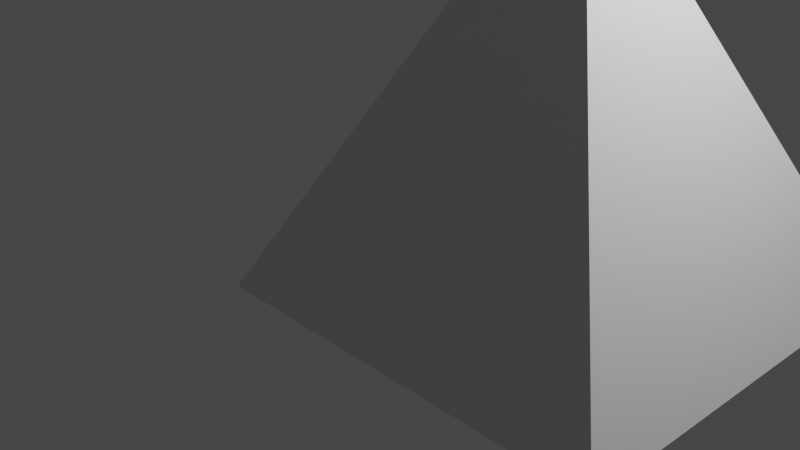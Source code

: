 # Source: first3Dmodel.blend  (saved by Blender 2.92.15; exported with 4.5.12 LTS)
import bpy
from mathutils import Matrix  # noqa: F401  (used for matrix-valued properties, if any)

bpy.ops.wm.read_factory_settings(use_empty=True)
scene = bpy.context.scene
scene.name = 'Scene'

# ---- collections
col_collection = bpy.data.collections.new('Collection'); scene.collection.children.link(col_collection)

# ---- materials (node trees are filled in below, after node groups)
mat_material = bpy.data.materials.new('Material')
mat_material.alpha_threshold = 0.0
mat_material.use_transparent_shadow = False
mat_material.line_color = (0.0, 0.0, 0.0, 1.0)

# ---- material node trees
mat_material.use_nodes = True; mat_material.node_tree.nodes.clear()
_N = mat_material.node_tree.nodes; _L = mat_material.node_tree.links
n0 = _N.new('ShaderNodeOutputMaterial'); n0.name = 'Material Output'; n0.location = (300, 300)
n1 = _N.new('ShaderNodeBsdfPrincipled'); n1.name = 'Principled BSDF'; n1.location = (10, 300)
n1.distribution = 'GGX'
n1.subsurface_method = 'BURLEY'
n1.inputs[2].default_value = 0.4
n1.inputs[3].default_value = 1.45
n1.inputs[27].default_value = (0.0, 0.0, 0.0, 1.0)
n1.inputs[28].default_value = 1.0
_L.new(n1.outputs[0], n0.inputs[0])
n0.is_active_output = True

# ---- world
world_world = bpy.data.worlds.new('World'); scene.world = world_world
world_world.use_nodes = True; world_world.node_tree.nodes.clear()
_N = world_world.node_tree.nodes; _L = world_world.node_tree.links
n0 = _N.new('ShaderNodeOutputWorld'); n0.name = 'World Output'; n0.location = (300, 300)
n1 = _N.new('ShaderNodeBackground'); n1.name = 'Background'; n1.location = (10, 300)
n1.inputs[0].default_value = (0.05088, 0.05088, 0.05088, 1.0)
_L.new(n1.outputs[0], n0.inputs[0])
n0.is_active_output = True
world_world.color = (0.05088, 0.05088, 0.05088)
world_world.use_sun_shadow = False
world_world.sun_shadow_jitter_overblur = 0.0

# ---- cameras
cam_camera = bpy.data.cameras.new('Camera')
cam_camera.clip_end = 100.0
cam_camera.ortho_scale = 7.314

# ---- lights
light_light = bpy.data.lights.new('Light', 'POINT')
light_light.transmission_factor = 0.0
light_light.energy = 1000.0
light_light.shadow_soft_size = 0.1
light_light.shadow_maximum_resolution = 0.006
light_light.use_absolute_resolution = True

# ---- meshes
me_cube = bpy.data.meshes.new('Cube')
me_cube.from_pydata([(0.0, 0.0, 2.0), (2.0, 2.0, -2.0), (2.0, -2.0, -2.0), (-2.0, 2.0, -2.0), (-2.0, -2.0, -2.0)], [], [(2, 0, 4), (4, 0, 3), (3, 1, 2, 4), (1, 0, 2), (3, 0, 1)])
_uv = me_cube.uv_layers.new(name='UVMap')
_uv.uv.foreach_set('vector', [0.375, 0.75, 0.625, 1.0, 0.375, 1.0, 0.375, 0.0, 0.625, 0.25, 0.375, 0.25, 0.125, 0.5, 0.375, 0.5, 0.375, 0.75, 0.125, 0.75, 0.375, 0.5, 0.625, 0.75, 0.375, 0.75, 0.375, 0.25, 0.625, 0.5, 0.375, 0.5])
me_cube.materials.append(mat_material)
me_cube.use_remesh_preserve_volume = False
me_cube.use_remesh_preserve_attributes = False
me_cube.use_mirror_vertex_groups = False
me_cube.update()

# ---- objects
ob_cube = bpy.data.objects.new('Cube', me_cube)
ob_light = bpy.data.objects.new('Light', light_light)
ob_camera = bpy.data.objects.new('Camera', cam_camera)

# ---- transforms, parenting, visibility, modifiers, constraints
ob_cube.location = (2.0, 0.0, 2.0)
ob_cube.lock_rotations_4d = False
ob_cube.empty_display_type = 'ARROWS'
ob_cube.lineart.crease_threshold = 0.0
ob_light.location = (4.076, 1.005, 5.904)
ob_light.rotation_euler = (0.6503, 0.05522, 1.866)
ob_light.lock_rotations_4d = False
ob_light.empty_display_type = 'ARROWS'
ob_light.color = (0.0, 0.0, 0.0, 0.0)
ob_light.lineart.crease_threshold = 0.0
ob_camera.location = (7.359, -6.926, 4.958)
ob_camera.rotation_euler = (1.109, 0.0, 0.8149)
ob_camera.lock_rotations_4d = False
ob_camera.empty_display_type = 'ARROWS'
ob_camera.color = (0.0, 0.0, 0.0, 0.0)
ob_camera.display_type = 'WIRE'
ob_camera.lineart.crease_threshold = 0.0

# ---- collection membership
col_collection.objects.link(ob_cube)
col_collection.objects.link(ob_light)
col_collection.objects.link(ob_camera)

# ---- scene / render settings (as saved in the file)
scene.camera = ob_camera
scene.frame_start = 1; scene.frame_end = 250; scene.frame_set(1)
scene.render.engine = 'BLENDER_EEVEE_NEXT'
scene.cycles.use_denoising = False
scene.cycles.samples = 128
scene.cycles.sampling_pattern = 'TABULATED_SOBOL'
scene.cycles.use_adaptive_sampling = False
scene.cycles.use_light_tree = False
scene.view_settings.view_transform = 'Filmic'
bpy.context.view_layer.update()
